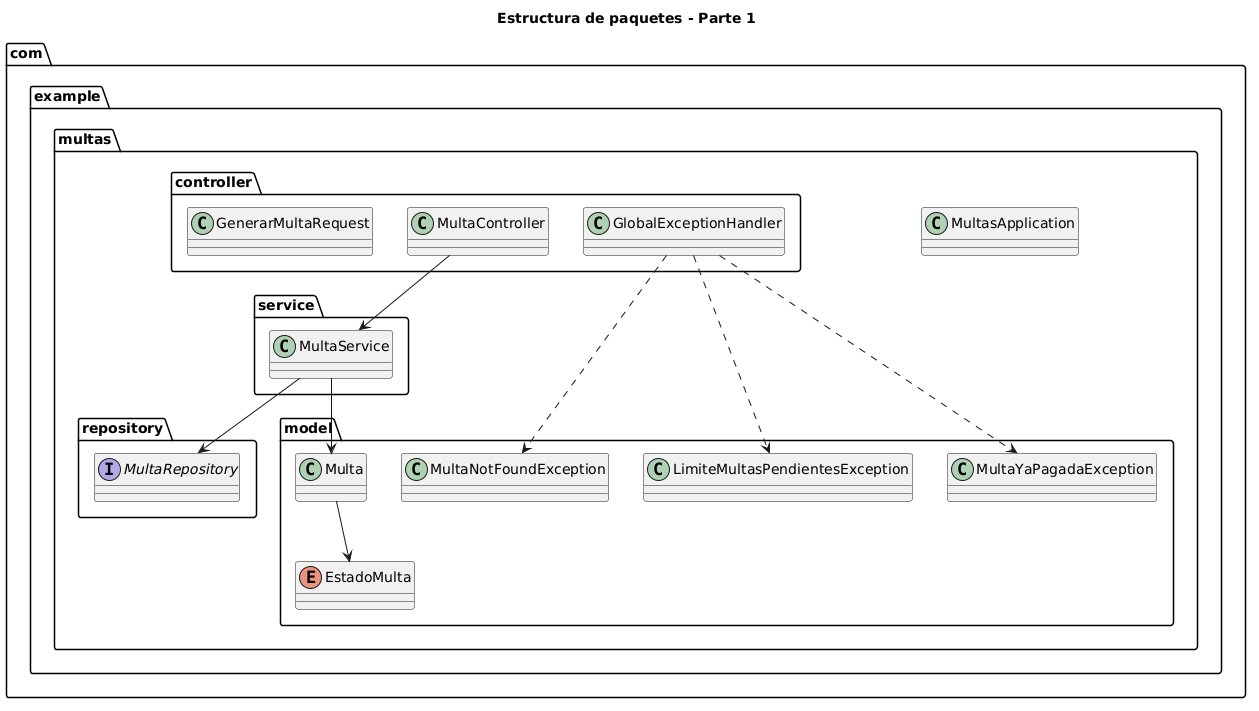

The diagram above was rendered by PlantUML. Its source (embedded in the PNG):
@startuml
title Estructura de paquetes - Parte 1

package "com.example.multas" {

  class MultasApplication

  package "controller" {
    class GenerarMultaRequest
    class MultaController
    class GlobalExceptionHandler
  }

  package "service" {
    class MultaService
  }

  package "model" {
    enum EstadoMulta
    class Multa
    class MultaNotFoundException
    class LimiteMultasPendientesException
    class MultaYaPagadaException
  }

  package "repository" {
    interface MultaRepository
  }
}

MultaController --> MultaService
MultaService --> MultaRepository
MultaService --> Multa
Multa --> EstadoMulta
GlobalExceptionHandler ..> MultaNotFoundException
GlobalExceptionHandler ..> LimiteMultasPendientesException
GlobalExceptionHandler ..> MultaYaPagadaException
@enduml